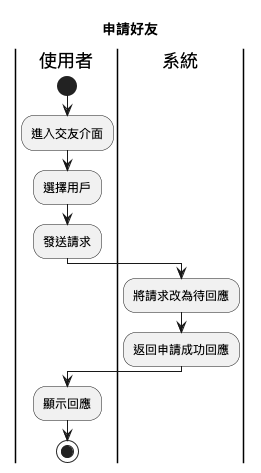

The diagram above was rendered by PlantUML. Its source (embedded in the PNG):
@startuml
title 申請好友
|使用者|
start
:進入交友介面;
:選擇用戶;
:發送請求;
|系統|
:將請求改為待回應;
:返回申請成功回應;
|使用者|
:顯示回應;
stop
@enduml